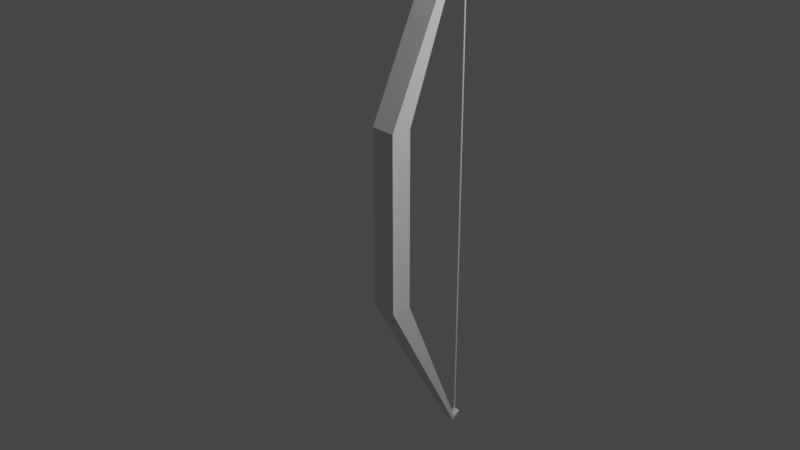 # Source: Bue.blend  (saved by Blender 3.0.42; exported with 4.5.12 LTS)
import bpy
from mathutils import Matrix  # noqa: F401  (used for matrix-valued properties, if any)

bpy.ops.wm.read_factory_settings(use_empty=True)
scene = bpy.context.scene
scene.name = 'Scene'

# ---- collections
col_collection = bpy.data.collections.new('Collection'); scene.collection.children.link(col_collection)

# ---- materials (node trees are filled in below, after node groups)
mat_material = bpy.data.materials.new('Material')
mat_material.alpha_threshold = 0.0
mat_material.use_transparent_shadow = False
mat_material.line_color = (0.0, 0.0, 0.0, 1.0)

# ---- material node trees
mat_material.use_nodes = True; mat_material.node_tree.nodes.clear()
_N = mat_material.node_tree.nodes; _L = mat_material.node_tree.links
n0 = _N.new('ShaderNodeOutputMaterial'); n0.name = 'Material Output'; n0.location = (300, 300)
n1 = _N.new('ShaderNodeBsdfPrincipled'); n1.name = 'Principled BSDF'; n1.location = (10, 300)
n1.distribution = 'GGX'
n1.subsurface_method = 'RANDOM_WALK_SKIN'
n1.inputs[2].default_value = 0.4
n1.inputs[3].default_value = 1.45
n1.inputs[27].default_value = (0.0, 0.0, 0.0, 1.0)
n1.inputs[28].default_value = 1.0
_L.new(n1.outputs[0], n0.inputs[0])
n0.is_active_output = True

# ---- world
world_world = bpy.data.worlds.new('World'); scene.world = world_world
world_world.use_nodes = True; world_world.node_tree.nodes.clear()
_N = world_world.node_tree.nodes; _L = world_world.node_tree.links
n0 = _N.new('ShaderNodeOutputWorld'); n0.name = 'World Output'; n0.location = (300, 300)
n1 = _N.new('ShaderNodeBackground'); n1.name = 'Background'; n1.location = (10, 300)
n1.inputs[0].default_value = (0.05088, 0.05088, 0.05088, 1.0)
_L.new(n1.outputs[0], n0.inputs[0])
n0.is_active_output = True
world_world.color = (0.05088, 0.05088, 0.05088)
world_world.use_sun_shadow = False
world_world.sun_shadow_jitter_overblur = 0.0

# ---- cameras
cam_camera = bpy.data.cameras.new('Camera')
cam_camera.clip_end = 100.0
cam_camera.ortho_scale = 7.314

# ---- lights
light_light = bpy.data.lights.new('Light', 'POINT')
light_light.transmission_factor = 0.0
light_light.energy = 1000.0
light_light.shadow_soft_size = 0.1
light_light.shadow_maximum_resolution = 0.006
light_light.use_absolute_resolution = True

# ---- meshes
me_cube = bpy.data.meshes.new('Cube')
me_cube.from_pydata([(0.1185, 0.03543, 1.0), (0.1185, 0.03543, -1.0), (0.1185, -0.197, 1.0), (0.1185, -0.197, -1.0), (-0.1614, 0.03543, 1.0), (-0.1614, 0.03543, -1.0), (-0.1614, -0.197, 1.0), (-0.1614, -0.197, -1.0), (0.1185, 0.7806, 2.954), (0.1185, 0.7565, 3.028), (-0.1614, 0.755, 2.954), (-0.1614, 0.7577, 3.028), (0.04685, 0.8362, -2.835), (0.04685, 0.8195, -2.885), (-0.08996, 0.8281, -2.835), (-0.08996, 0.8149, -2.885), (-0.02189, 0.9041, -2.853), (-0.03039, 0.9112, 3.02), (-0.02543, 0.905, -2.853), (-0.02831, 0.9072, -2.853), (-0.03024, 0.9112, -2.853), (-0.02982, 0.9156, -2.853), (-0.02622, 0.9191, -2.853), (-0.02846, 0.9072, 3.02), (-0.01422, 0.9116, 3.02), (-0.01647, 0.9183, 3.02), (-0.02175, 0.92, 3.02), (-0.02637, 0.9191, 3.02), (-0.02997, 0.9156, 3.02), (-0.0216, 0.9201, -2.853), (-0.01632, 0.9183, -2.853), (-0.02558, 0.905, 3.02), (-0.02204, 0.9041, 3.02), (0.03424, 0.9883, 2.963), (-0.01407, 0.9116, -2.853), (-0.05962, 0.9498, -2.875), (-0.01718, 0.9067, -2.853), (-0.05962, 0.9482, -2.825), (0.009508, 0.9226, -2.875), (0.01477, 0.9563, -2.832), (-0.01733, 0.9066, 3.02), (-0.09276, 0.9653, 3.037), (-0.09276, 0.9626, 2.963), (0.03424, 0.9641, 3.037)], [], [(0, 4, 10, 8), (3, 2, 6, 7), (7, 6, 4, 5), (5, 1, 12, 14), (1, 0, 2, 3), (5, 4, 0, 1), (10, 11, 41, 42), (6, 2, 9, 11), (4, 6, 11, 10), (2, 0, 8, 9), (15, 14, 37, 35), (3, 7, 15, 13), (7, 5, 14, 15), (1, 3, 13, 12), (37, 39, 38, 35), (29, 30, 25, 26), (22, 29, 26, 27), (18, 19, 23, 31), (30, 34, 24, 25), (9, 8, 33, 43), (8, 10, 42, 33), (16, 18, 31, 32), (20, 21, 28, 17), (21, 22, 27, 28), (36, 16, 32, 40), (34, 36, 40, 24), (32, 31, 23, 17, 28, 27, 26, 25, 24, 40), (12, 13, 38, 39), (16, 36, 34, 30, 29, 22, 21, 20, 19, 18), (11, 9, 43, 41), (33, 42, 41, 43), (13, 15, 35, 38), (14, 12, 39, 37), (19, 20, 17, 23)])
_uv = me_cube.uv_layers.new(name='UVMap')
_uv.uv.foreach_set('vector', [0.625, 0.5, 0.625, 0.25, 0.625, 0.25, 0.625, 0.5, 0.375, 0.75, 0.625, 0.75, 0.625, 1.0, 0.375, 1.0, 0.375, 0.0, 0.625, 0.0, 0.625, 0.25, 0.375, 0.25, 0.375, 0.25, 0.375, 0.5, 0.375, 0.5, 0.375, 0.25, 0.375, 0.5, 0.625, 0.5, 0.625, 0.75, 0.375, 0.75, 0.375, 0.25, 0.625, 0.25, 0.625, 0.5, 0.375, 0.5, 0.625, 0.25, 0.625, 0.0, 0.625, 0.0, 0.625, 0.25, 0.625, 1.0, 0.625, 0.75, 0.625, 0.75, 0.625, 1.0, 0.625, 0.25, 0.625, 0.0, 0.625, 0.0, 0.625, 0.25, 0.625, 0.75, 0.625, 0.5, 0.625, 0.5, 0.625, 0.75, 0.375, 0.0, 0.375, 0.25, 0.375, 0.25, 0.375, 0.0, 0.375, 0.75, 0.375, 1.0, 0.375, 1.0, 0.375, 0.75, 0.375, 0.0, 0.375, 0.25, 0.375, 0.25, 0.375, 0.0, 0.375, 0.5, 0.375, 0.75, 0.375, 0.75, 0.375, 0.5, 0.125, 0.5, 0.375, 0.5, 0.375, 0.75, 0.125, 0.75, 0.7968, 0.01461, 0.5146, 0.2032, 0.5146, 0.2032, 0.7968, 0.01461, 0.9717, 0.1582, 0.7968, 0.01461, 0.7968, 0.01461, 0.9717, 0.1582, 0.7968, 0.4854, 0.8418, 0.4717, 0.8418, 0.4717, 0.7968, 0.4854, 0.5146, 0.2032, 0.51, 0.25, 0.51, 0.25, 0.5146, 0.2032, 0.625, 0.75, 0.625, 0.5, 0.625, 0.5, 0.625, 0.75, 0.625, 0.5, 0.625, 0.25, 0.625, 0.25, 0.625, 0.5, 0.75, 0.49, 0.7968, 0.4854, 0.7968, 0.4854, 0.75, 0.49, 0.8833, 0.4496, 0.9197, 0.4197, 0.9197, 0.4197, 0.8833, 0.4496, 0.9197, 0.4197, 0.9717, 0.1582, 0.9717, 0.1582, 0.9197, 0.4197, 0.5146, 0.2968, 0.75, 0.49, 0.75, 0.49, 0.5146, 0.2968, 0.51, 0.25, 0.5146, 0.2968, 0.5146, 0.2968, 0.51, 0.25, 0.75, 0.49, 0.7968, 0.4854, 0.8418, 0.4717, 0.8833, 0.4496, 0.9197, 0.4197, 0.9717, 0.1582, 0.7968, 0.01461, 0.5146, 0.2032, 0.51, 0.25, 0.5146, 0.2968, 0.375, 0.5, 0.375, 0.75, 0.375, 0.75, 0.375, 0.5, 0.75, 0.49, 0.5146, 0.2968, 0.51, 0.25, 0.5146, 0.2032, 0.7968, 0.01461, 0.9717, 0.1582, 0.9197, 0.4197, 0.8833, 0.4496, 0.8418, 0.4717, 0.7968, 0.4854, 0.625, 1.0, 0.625, 0.75, 0.625, 0.75, 0.625, 1.0, 0.625, 0.5, 0.875, 0.5, 0.875, 0.75, 0.625, 0.75, 0.375, 0.75, 0.375, 1.0, 0.375, 1.0, 0.375, 0.75, 0.375, 0.25, 0.375, 0.5, 0.375, 0.5, 0.375, 0.25, 0.8418, 0.4717, 0.8833, 0.4496, 0.8833, 0.4496, 0.8418, 0.4717])
me_cube.materials.append(mat_material)
me_cube.use_remesh_preserve_volume = False
me_cube.use_remesh_preserve_attributes = False
me_cube.use_mirror_vertex_groups = False
me_cube.update()

# ---- objects
ob_cube = bpy.data.objects.new('Cube', me_cube)
ob_light = bpy.data.objects.new('Light', light_light)
ob_camera = bpy.data.objects.new('Camera', cam_camera)

# ---- transforms, parenting, visibility, modifiers, constraints
ob_cube.location = (0.0, 0.0, 0.0)
ob_cube.lock_rotations_4d = False
ob_cube.empty_display_type = 'ARROWS'
ob_cube.lineart.crease_threshold = 0.0
ob_light.location = (4.076, 1.005, 5.904)
ob_light.rotation_euler = (0.6503, 0.05522, 1.866)
ob_light.lock_rotations_4d = False
ob_light.empty_display_type = 'ARROWS'
ob_light.color = (0.0, 0.0, 0.0, 0.0)
ob_light.lineart.crease_threshold = 0.0
ob_camera.location = (7.359, -6.926, 4.958)
ob_camera.rotation_euler = (1.109, 0.0, 0.8149)
ob_camera.lock_rotations_4d = False
ob_camera.empty_display_type = 'ARROWS'
ob_camera.color = (0.0, 0.0, 0.0, 0.0)
ob_camera.display_type = 'WIRE'
ob_camera.lineart.crease_threshold = 0.0

# ---- collection membership
col_collection.objects.link(ob_cube)
col_collection.objects.link(ob_light)
col_collection.objects.link(ob_camera)

# ---- scene / render settings (as saved in the file)
scene.camera = ob_camera
scene.frame_start = 1; scene.frame_end = 250; scene.frame_set(1)
scene.render.engine = 'BLENDER_EEVEE_NEXT'
scene.cycles.sampling_pattern = 'TABULATED_SOBOL'
scene.cycles.use_light_tree = False
scene.view_settings.view_transform = 'Filmic'
bpy.context.view_layer.update()
